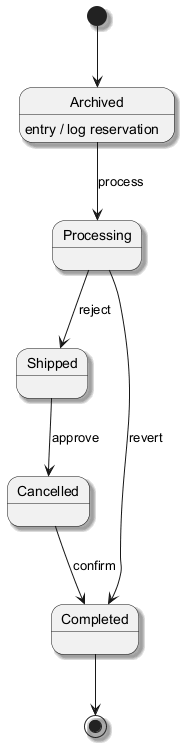

The diagram above was rendered by PlantUML. Its source (embedded in the PNG):
@startuml
skinparam backgroundColor #FFFFFF
skinparam classBackgroundColor #F3E5F5
skinparam classBorderColor #6A1B9A
skinparam shadowing true
[*] --> Archived
Archived --> Processing : process
Archived : entry / log reservation
Processing --> Shipped : reject
Shipped --> Cancelled : approve
Cancelled --> Completed : confirm
Processing --> Completed : revert
Completed --> [*]
@enduml